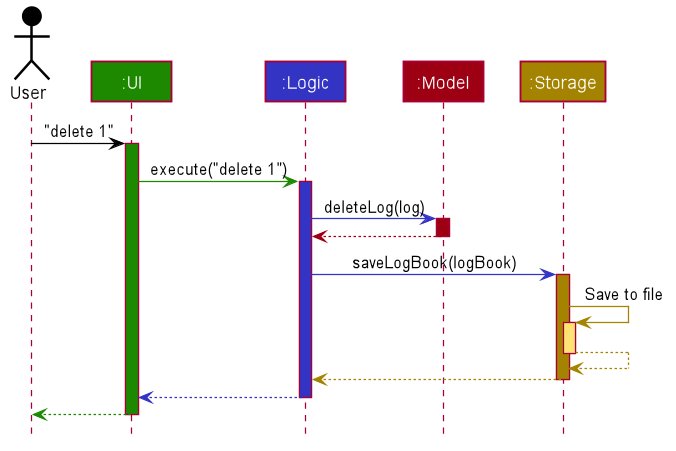

The diagram above was rendered by PlantUML. Its source (embedded in the PNG):
@startuml








skinparam BackgroundColor #FFFFFFF

skinparam Shadowing false

skinparam Class {
    FontColor #FFFFFF
    BorderThickness 1
    BorderColor #FFFFFF
    StereotypeFontColor #FFFFFF
    FontName Arial
}

skinparam Actor {
    BorderColor #000000
    Color #000000
    FontName Arial
}

skinparam Sequence {
    MessageAlign center
    BoxFontSize 15
    BoxPadding 0
    BoxFontColor #FFFFFF
    FontName Arial
}

skinparam Participant {
    FontColor #FFFFFFF
    Padding 20
}

skinparam MinClassWidth 50
skinparam ParticipantPadding 10
skinparam Shadowing false
skinparam DefaultTextAlignment center
skinparam packageStyle Rectangle

hide footbox
hide members
hide circle

Actor User as user #000000
Participant ":UI" as ui #1D8900
Participant ":Logic" as logic #3333C4
Participant ":Model" as model #9D0012
Participant ":Storage" as storage #A38300

user -[#000000]> ui : "delete 1"
activate ui #1D8900

ui -[#1D8900]> logic : execute("delete 1")
activate logic #3333C4

logic -[#3333C4]> model : deleteLog(log)
activate model #9D0012

model -[#9D0012]-> logic
deactivate model

logic -[#3333C4]> storage : saveLogBook(logBook)
activate storage #A38300

storage -[#A38300]> storage : Save to file
activate storage #FFE374
storage --[#A38300]> storage
deactivate storage

storage --[#A38300]> logic
deactivate storage

logic --[#3333C4]> ui
deactivate logic

ui--[#1D8900]> user
deactivate ui
@enduml